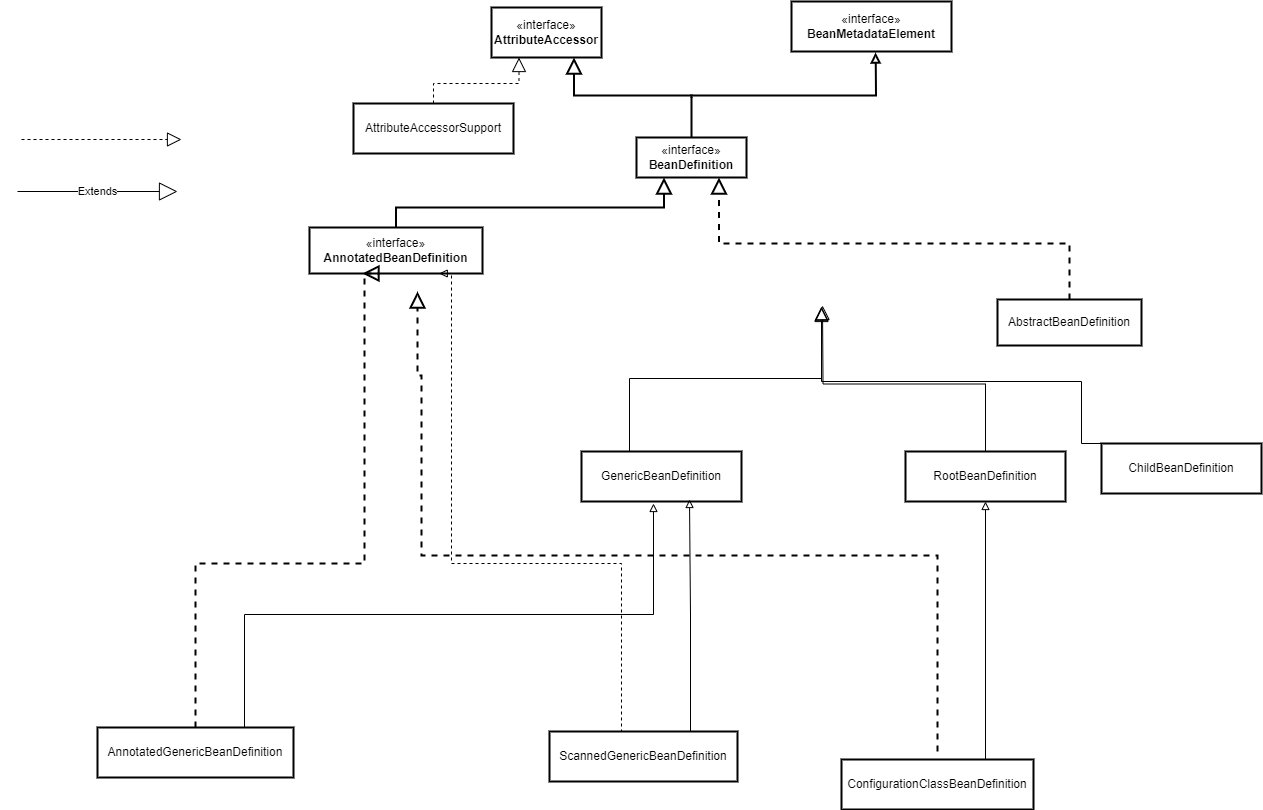

The diagram above was exported from draw.io. Its source (the exported page's mxGraphModel, read from the mxfile embedded in the PNG):
<mxGraphModel dx="2261" dy="738" grid="1" gridSize="4" guides="1" tooltips="1" connect="1" arrows="1" fold="1" page="1" pageScale="1" pageWidth="827" pageHeight="1169" math="0" shadow="0">
  <root>
    <mxCell id="WIyWlLk6GJQsqaUBKTNV-0" />
    <mxCell id="WIyWlLk6GJQsqaUBKTNV-1" parent="WIyWlLk6GJQsqaUBKTNV-0" />
    <mxCell id="am4PXdIanpRQ9VqRmgaC-21" style="edgeStyle=orthogonalEdgeStyle;rounded=0;orthogonalLoop=1;jettySize=auto;html=1;entryX=0.75;entryY=1;entryDx=0;entryDy=0;strokeWidth=2;endArrow=block;endFill=0;endSize=12;" parent="WIyWlLk6GJQsqaUBKTNV-1" target="am4PXdIanpRQ9VqRmgaC-2" edge="1">
      <mxGeometry relative="1" as="geometry">
        <mxPoint x="330" y="130" as="sourcePoint" />
        <Array as="points">
          <mxPoint x="330" y="128" />
          <mxPoint x="213" y="128" />
        </Array>
      </mxGeometry>
    </mxCell>
    <mxCell id="am4PXdIanpRQ9VqRmgaC-1" value="«interface»&lt;br&gt;&lt;b&gt;BeanDefinition&lt;/b&gt;" style="html=1;whiteSpace=wrap;strokeWidth=2;" parent="WIyWlLk6GJQsqaUBKTNV-1" vertex="1">
      <mxGeometry x="275" y="170" width="110" height="40" as="geometry" />
    </mxCell>
    <mxCell id="am4PXdIanpRQ9VqRmgaC-2" value="«interface»&lt;br&gt;&lt;b&gt;AttributeAccessor&lt;/b&gt;" style="html=1;whiteSpace=wrap;strokeWidth=2;" parent="WIyWlLk6GJQsqaUBKTNV-1" vertex="1">
      <mxGeometry x="130" y="40" width="110" height="50" as="geometry" />
    </mxCell>
    <mxCell id="am4PXdIanpRQ9VqRmgaC-3" value="«interface»&lt;br&gt;&lt;b&gt;BeanMetadataElement&lt;/b&gt;" style="html=1;whiteSpace=wrap;strokeWidth=2;" parent="WIyWlLk6GJQsqaUBKTNV-1" vertex="1">
      <mxGeometry x="430" y="34" width="160" height="50" as="geometry" />
    </mxCell>
    <mxCell id="am4PXdIanpRQ9VqRmgaC-13" style="edgeStyle=orthogonalEdgeStyle;rounded=0;orthogonalLoop=1;jettySize=auto;html=1;entryX=0.569;entryY=1;entryDx=0;entryDy=0;entryPerimeter=0;strokeWidth=2;startArrow=none;startFill=0;endArrow=block;endFill=0;exitX=0.5;exitY=0;exitDx=0;exitDy=0;" parent="WIyWlLk6GJQsqaUBKTNV-1" source="am4PXdIanpRQ9VqRmgaC-1" edge="1">
      <mxGeometry relative="1" as="geometry">
        <mxPoint x="330" y="136" as="sourcePoint" />
        <mxPoint x="514.04" y="85" as="targetPoint" />
      </mxGeometry>
    </mxCell>
    <mxCell id="am4PXdIanpRQ9VqRmgaC-15" style="edgeStyle=orthogonalEdgeStyle;rounded=0;orthogonalLoop=1;jettySize=auto;html=1;entryX=0.25;entryY=1;entryDx=0;entryDy=0;endArrow=block;endFill=0;strokeWidth=2;exitX=0.5;exitY=0;exitDx=0;exitDy=0;curved=0;strokeColor=default;startArrow=none;startFill=0;endSize=12;" parent="WIyWlLk6GJQsqaUBKTNV-1" source="am4PXdIanpRQ9VqRmgaC-14" target="am4PXdIanpRQ9VqRmgaC-1" edge="1">
      <mxGeometry relative="1" as="geometry" />
    </mxCell>
    <mxCell id="am4PXdIanpRQ9VqRmgaC-14" value="«interface»&lt;br&gt;&lt;b&gt;AnnotatedBeanDefinition&lt;/b&gt;" style="html=1;whiteSpace=wrap;strokeWidth=2;" parent="WIyWlLk6GJQsqaUBKTNV-1" vertex="1">
      <mxGeometry x="-52" y="260" width="173" height="46" as="geometry" />
    </mxCell>
    <mxCell id="am4PXdIanpRQ9VqRmgaC-19" style="edgeStyle=orthogonalEdgeStyle;rounded=0;orthogonalLoop=1;jettySize=auto;html=1;entryX=0.25;entryY=1;entryDx=0;entryDy=0;dashed=1;endArrow=block;endFill=0;endSize=12;" parent="WIyWlLk6GJQsqaUBKTNV-1" source="am4PXdIanpRQ9VqRmgaC-16" target="am4PXdIanpRQ9VqRmgaC-2" edge="1">
      <mxGeometry relative="1" as="geometry" />
    </mxCell>
    <mxCell id="am4PXdIanpRQ9VqRmgaC-16" value="AttributeAccessorSupport" style="html=1;whiteSpace=wrap;strokeWidth=2;" parent="WIyWlLk6GJQsqaUBKTNV-1" vertex="1">
      <mxGeometry x="-8" y="136" width="160" height="50" as="geometry" />
    </mxCell>
    <mxCell id="sCSf5RRE6wNus4Cn49Sa-7" style="edgeStyle=orthogonalEdgeStyle;rounded=0;orthogonalLoop=1;jettySize=auto;html=1;exitX=0.5;exitY=0;exitDx=0;exitDy=0;entryX=0.75;entryY=1;entryDx=0;entryDy=0;dashed=1;endSize=12;endArrow=block;endFill=0;strokeWidth=2;" edge="1" parent="WIyWlLk6GJQsqaUBKTNV-1" source="am4PXdIanpRQ9VqRmgaC-22" target="am4PXdIanpRQ9VqRmgaC-1">
      <mxGeometry relative="1" as="geometry" />
    </mxCell>
    <mxCell id="am4PXdIanpRQ9VqRmgaC-22" value="AbstractBeanDefinition" style="html=1;whiteSpace=wrap;strokeWidth=2;" parent="WIyWlLk6GJQsqaUBKTNV-1" vertex="1">
      <mxGeometry x="636" y="332" width="144" height="46" as="geometry" />
    </mxCell>
    <mxCell id="sCSf5RRE6wNus4Cn49Sa-8" style="edgeStyle=orthogonalEdgeStyle;rounded=0;orthogonalLoop=1;jettySize=auto;html=1;exitX=0.5;exitY=0;exitDx=0;exitDy=0;entryX=0.5;entryY=1;entryDx=0;entryDy=0;endArrow=block;endFill=0;endSize=12;" edge="1" parent="WIyWlLk6GJQsqaUBKTNV-1" source="am4PXdIanpRQ9VqRmgaC-23">
      <mxGeometry relative="1" as="geometry">
        <mxPoint x="176" y="481" as="sourcePoint" />
        <mxPoint x="460" y="339" as="targetPoint" />
        <Array as="points">
          <mxPoint x="268" y="411" />
          <mxPoint x="460" y="411" />
        </Array>
      </mxGeometry>
    </mxCell>
    <mxCell id="am4PXdIanpRQ9VqRmgaC-23" value="GenericBeanDefinition" style="html=1;whiteSpace=wrap;strokeWidth=2;" parent="WIyWlLk6GJQsqaUBKTNV-1" vertex="1">
      <mxGeometry x="220" y="484" width="160" height="50" as="geometry" />
    </mxCell>
    <mxCell id="sCSf5RRE6wNus4Cn49Sa-9" style="edgeStyle=orthogonalEdgeStyle;rounded=0;orthogonalLoop=1;jettySize=auto;html=1;exitX=0.5;exitY=0;exitDx=0;exitDy=0;entryX=0.5;entryY=1;entryDx=0;entryDy=0;endSize=12;endArrow=block;endFill=0;" edge="1" parent="WIyWlLk6GJQsqaUBKTNV-1" source="am4PXdIanpRQ9VqRmgaC-24">
      <mxGeometry relative="1" as="geometry">
        <mxPoint x="461" y="474" as="sourcePoint" />
        <mxPoint x="461" y="338" as="targetPoint" />
      </mxGeometry>
    </mxCell>
    <mxCell id="am4PXdIanpRQ9VqRmgaC-24" value="RootBeanDefinition" style="html=1;whiteSpace=wrap;strokeWidth=2;" parent="WIyWlLk6GJQsqaUBKTNV-1" vertex="1">
      <mxGeometry x="544" y="484" width="160" height="50" as="geometry" />
    </mxCell>
    <mxCell id="sCSf5RRE6wNus4Cn49Sa-10" style="edgeStyle=orthogonalEdgeStyle;rounded=0;orthogonalLoop=1;jettySize=auto;html=1;entryX=0.5;entryY=1;entryDx=0;entryDy=0;endSize=12;endArrow=block;endFill=0;exitX=0.5;exitY=0;exitDx=0;exitDy=0;" edge="1" parent="WIyWlLk6GJQsqaUBKTNV-1" source="am4PXdIanpRQ9VqRmgaC-25">
      <mxGeometry relative="1" as="geometry">
        <mxPoint x="720" y="474" as="sourcePoint" />
        <mxPoint x="460" y="340" as="targetPoint" />
        <Array as="points">
          <mxPoint x="720" y="414" />
          <mxPoint x="460" y="414" />
        </Array>
      </mxGeometry>
    </mxCell>
    <mxCell id="am4PXdIanpRQ9VqRmgaC-25" value="ChildBeanDefinition" style="html=1;whiteSpace=wrap;strokeWidth=2;" parent="WIyWlLk6GJQsqaUBKTNV-1" vertex="1">
      <mxGeometry x="740" y="476" width="160" height="50" as="geometry" />
    </mxCell>
    <mxCell id="sCSf5RRE6wNus4Cn49Sa-5" value="" style="endArrow=block;dashed=1;endFill=0;endSize=12;html=1;rounded=0;" edge="1" parent="WIyWlLk6GJQsqaUBKTNV-1">
      <mxGeometry width="160" relative="1" as="geometry">
        <mxPoint x="-340" y="172" as="sourcePoint" />
        <mxPoint x="-180" y="172" as="targetPoint" />
      </mxGeometry>
    </mxCell>
    <mxCell id="sCSf5RRE6wNus4Cn49Sa-6" value="Extends" style="endArrow=block;endSize=16;endFill=0;html=1;rounded=0;" edge="1" parent="WIyWlLk6GJQsqaUBKTNV-1">
      <mxGeometry width="160" relative="1" as="geometry">
        <mxPoint x="-344" y="224" as="sourcePoint" />
        <mxPoint x="-184" y="224" as="targetPoint" />
      </mxGeometry>
    </mxCell>
    <mxCell id="sCSf5RRE6wNus4Cn49Sa-13" value="AnnotatedGenericBeanDefinition" style="html=1;whiteSpace=wrap;strokeWidth=2;" vertex="1" parent="WIyWlLk6GJQsqaUBKTNV-1">
      <mxGeometry x="-264" y="760" width="196" height="50" as="geometry" />
    </mxCell>
    <mxCell id="sCSf5RRE6wNus4Cn49Sa-21" style="edgeStyle=orthogonalEdgeStyle;rounded=0;orthogonalLoop=1;jettySize=auto;html=1;exitX=0.75;exitY=0;exitDx=0;exitDy=0;endArrow=block;endFill=0;" edge="1" parent="WIyWlLk6GJQsqaUBKTNV-1" source="sCSf5RRE6wNus4Cn49Sa-14">
      <mxGeometry relative="1" as="geometry">
        <mxPoint x="328" y="532" as="targetPoint" />
      </mxGeometry>
    </mxCell>
    <mxCell id="sCSf5RRE6wNus4Cn49Sa-14" value="ScannedGenericBeanDefinition" style="html=1;whiteSpace=wrap;strokeWidth=2;" vertex="1" parent="WIyWlLk6GJQsqaUBKTNV-1">
      <mxGeometry x="188" y="764" width="188" height="50" as="geometry" />
    </mxCell>
    <mxCell id="sCSf5RRE6wNus4Cn49Sa-18" style="edgeStyle=orthogonalEdgeStyle;rounded=0;orthogonalLoop=1;jettySize=auto;html=1;exitX=0.5;exitY=0;exitDx=0;exitDy=0;dashed=1;endArrow=block;endFill=0;strokeWidth=2;endSize=12;" edge="1" parent="WIyWlLk6GJQsqaUBKTNV-1">
      <mxGeometry relative="1" as="geometry">
        <mxPoint x="56" y="324" as="targetPoint" />
        <mxPoint x="576" y="784" as="sourcePoint" />
        <Array as="points">
          <mxPoint x="576" y="588" />
          <mxPoint x="60" y="588" />
          <mxPoint x="60" y="408" />
          <mxPoint x="56" y="408" />
        </Array>
      </mxGeometry>
    </mxCell>
    <mxCell id="sCSf5RRE6wNus4Cn49Sa-20" style="edgeStyle=orthogonalEdgeStyle;rounded=0;orthogonalLoop=1;jettySize=auto;html=1;exitX=0.75;exitY=0;exitDx=0;exitDy=0;entryX=0.5;entryY=1;entryDx=0;entryDy=0;endArrow=block;endFill=0;" edge="1" parent="WIyWlLk6GJQsqaUBKTNV-1" source="sCSf5RRE6wNus4Cn49Sa-15" target="am4PXdIanpRQ9VqRmgaC-24">
      <mxGeometry relative="1" as="geometry" />
    </mxCell>
    <mxCell id="sCSf5RRE6wNus4Cn49Sa-15" value="ConfigurationClassBeanDefinition" style="html=1;whiteSpace=wrap;strokeWidth=2;" vertex="1" parent="WIyWlLk6GJQsqaUBKTNV-1">
      <mxGeometry x="480" y="792" width="192" height="50" as="geometry" />
    </mxCell>
    <mxCell id="sCSf5RRE6wNus4Cn49Sa-16" style="edgeStyle=orthogonalEdgeStyle;rounded=0;orthogonalLoop=1;jettySize=auto;html=1;exitX=0.5;exitY=0;exitDx=0;exitDy=0;dashed=1;endArrow=block;endFill=0;strokeWidth=2;endSize=12;entryX=0.306;entryY=1;entryDx=0;entryDy=0;entryPerimeter=0;" edge="1" parent="WIyWlLk6GJQsqaUBKTNV-1" source="sCSf5RRE6wNus4Cn49Sa-13" target="am4PXdIanpRQ9VqRmgaC-14">
      <mxGeometry relative="1" as="geometry">
        <mxPoint x="-60" y="356" as="targetPoint" />
        <Array as="points">
          <mxPoint x="-166" y="596" />
          <mxPoint x="3" y="596" />
          <mxPoint x="3" y="306" />
        </Array>
      </mxGeometry>
    </mxCell>
    <mxCell id="sCSf5RRE6wNus4Cn49Sa-17" style="edgeStyle=orthogonalEdgeStyle;rounded=0;orthogonalLoop=1;jettySize=auto;html=1;exitX=0.75;exitY=0;exitDx=0;exitDy=0;entryX=0.45;entryY=1.04;entryDx=0;entryDy=0;entryPerimeter=0;endArrow=block;endFill=0;" edge="1" parent="WIyWlLk6GJQsqaUBKTNV-1" source="sCSf5RRE6wNus4Cn49Sa-13" target="am4PXdIanpRQ9VqRmgaC-23">
      <mxGeometry relative="1" as="geometry" />
    </mxCell>
    <mxCell id="sCSf5RRE6wNus4Cn49Sa-19" style="edgeStyle=orthogonalEdgeStyle;rounded=0;orthogonalLoop=1;jettySize=auto;html=1;dashed=1;exitX=0.25;exitY=0;exitDx=0;exitDy=0;endArrow=block;endFill=0;entryX=0.75;entryY=1;entryDx=0;entryDy=0;" edge="1" parent="WIyWlLk6GJQsqaUBKTNV-1" source="sCSf5RRE6wNus4Cn49Sa-14" target="am4PXdIanpRQ9VqRmgaC-14">
      <mxGeometry relative="1" as="geometry">
        <mxPoint x="-55" y="360" as="targetPoint" />
        <Array as="points">
          <mxPoint x="260" y="764" />
          <mxPoint x="260" y="596" />
          <mxPoint x="90" y="596" />
        </Array>
      </mxGeometry>
    </mxCell>
  </root>
</mxGraphModel>